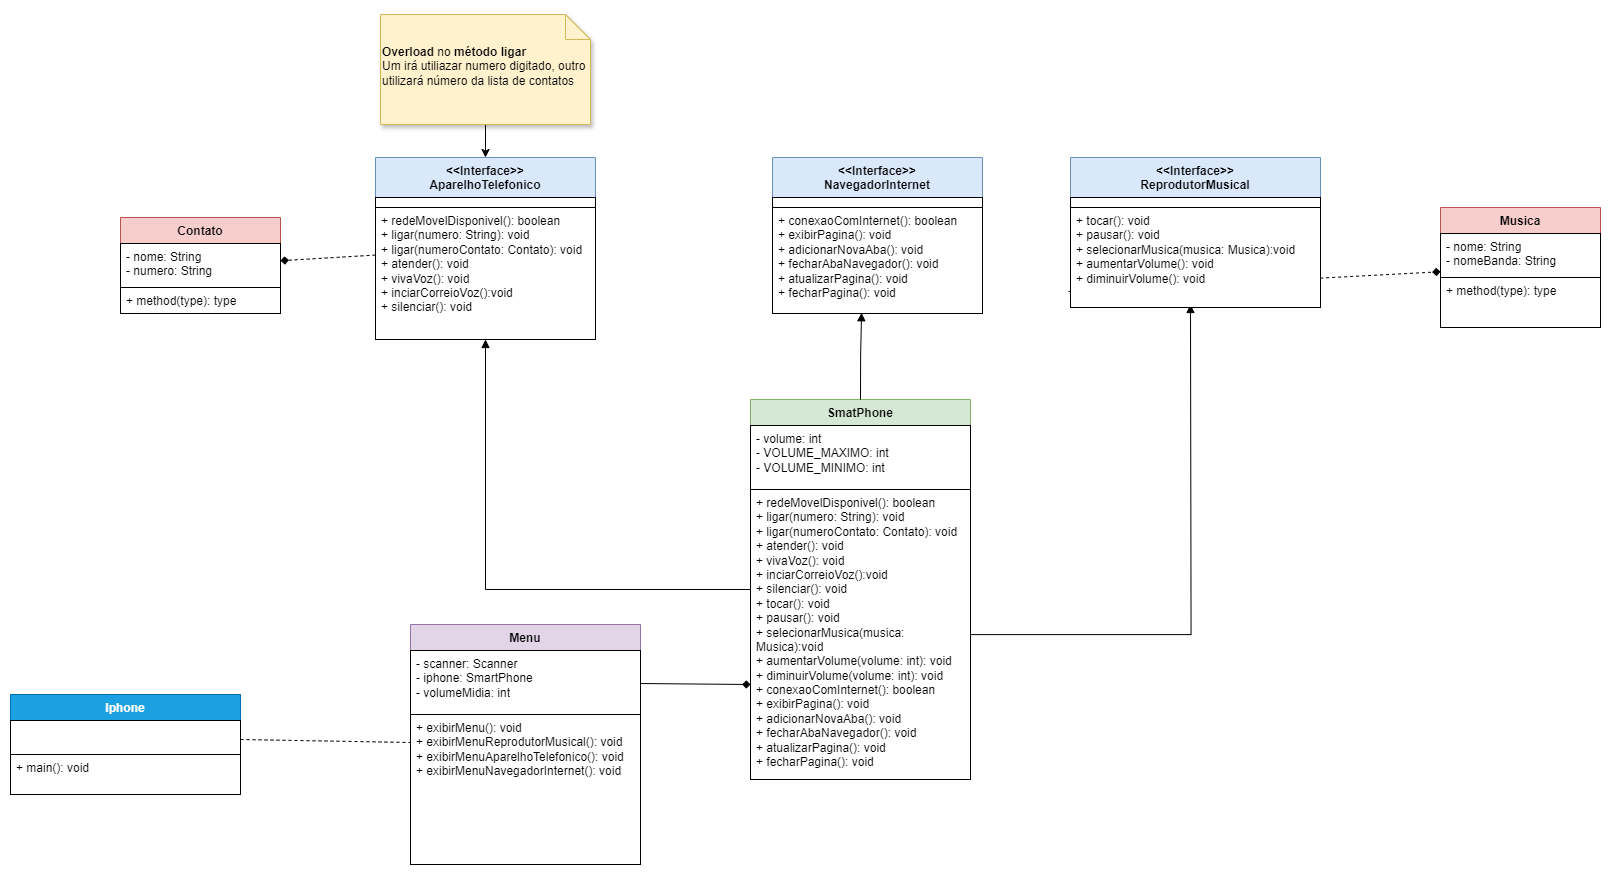

The diagram above was exported from draw.io. Its source (the exported page's mxGraphModel, read from the mxfile embedded in the PNG):
<mxGraphModel dx="2783" dy="2133" grid="1" gridSize="10" guides="1" tooltips="1" connect="1" arrows="1" fold="1" page="1" pageScale="1" pageWidth="827" pageHeight="1169" background="#ffffff" math="0" shadow="0">
  <root>
    <mxCell id="KH1nB-4OYX7l0OTfVav6-0" />
    <mxCell id="KH1nB-4OYX7l0OTfVav6-1" parent="KH1nB-4OYX7l0OTfVav6-0" />
    <mxCell id="KH1nB-4OYX7l0OTfVav6-23" style="rounded=0;orthogonalLoop=1;jettySize=auto;html=1;endArrow=block;endFill=1;strokeColor=default;edgeStyle=orthogonalEdgeStyle;" edge="1" parent="KH1nB-4OYX7l0OTfVav6-1" source="KH1nB-4OYX7l0OTfVav6-20" target="KH1nB-4OYX7l0OTfVav6-3">
      <mxGeometry relative="1" as="geometry" />
    </mxCell>
    <mxCell id="KH1nB-4OYX7l0OTfVav6-25" style="rounded=0;orthogonalLoop=1;jettySize=auto;html=1;endArrow=diamond;endFill=1;dashed=1;strokeColor=default;" edge="1" parent="KH1nB-4OYX7l0OTfVav6-1" source="KH1nB-4OYX7l0OTfVav6-3" target="KH1nB-4OYX7l0OTfVav6-13">
      <mxGeometry relative="1" as="geometry" />
    </mxCell>
    <mxCell id="KH1nB-4OYX7l0OTfVav6-26" style="edgeStyle=orthogonalEdgeStyle;rounded=0;orthogonalLoop=1;jettySize=auto;html=1;curved=1;strokeColor=default;" edge="1" parent="KH1nB-4OYX7l0OTfVav6-1" source="KH1nB-4OYX7l0OTfVav6-27" target="KH1nB-4OYX7l0OTfVav6-3">
      <mxGeometry relative="1" as="geometry" />
    </mxCell>
    <mxCell id="KH1nB-4OYX7l0OTfVav6-27" value="&lt;b&gt;Overload&lt;/b&gt; no &lt;b&gt;método ligar&lt;/b&gt;&lt;div&gt;Um irá utiliazar numero digitado, outro utilizará número da lista de contatos&lt;/div&gt;" style="shape=note2;boundedLbl=1;whiteSpace=wrap;html=1;size=25;verticalAlign=top;align=left;fillColor=#fff2cc;shadow=1;strokeColor=#d6b656;" vertex="1" parent="KH1nB-4OYX7l0OTfVav6-1">
      <mxGeometry x="-90" y="-220" width="210" height="110" as="geometry" />
    </mxCell>
    <mxCell id="KH1nB-4OYX7l0OTfVav6-28" style="rounded=0;orthogonalLoop=1;jettySize=auto;html=1;endArrow=diamond;endFill=1;dashed=1;exitX=-0.008;exitY=0.84;exitDx=0;exitDy=0;exitPerimeter=0;strokeColor=default;" edge="1" parent="KH1nB-4OYX7l0OTfVav6-1" source="KH1nB-4OYX7l0OTfVav6-8" target="KH1nB-4OYX7l0OTfVav6-16">
      <mxGeometry relative="1" as="geometry">
        <mxPoint x="314" y="390" as="sourcePoint" />
        <mxPoint x="304" y="460" as="targetPoint" />
      </mxGeometry>
    </mxCell>
    <mxCell id="KH1nB-4OYX7l0OTfVav6-29" style="rounded=0;orthogonalLoop=1;jettySize=auto;html=1;endArrow=block;endFill=1;strokeColor=default;edgeStyle=orthogonalEdgeStyle;" edge="1" parent="KH1nB-4OYX7l0OTfVav6-1" source="KH1nB-4OYX7l0OTfVav6-22">
      <mxGeometry relative="1" as="geometry">
        <mxPoint x="720" y="70" as="targetPoint" />
      </mxGeometry>
    </mxCell>
    <mxCell id="KH1nB-4OYX7l0OTfVav6-34" style="rounded=0;orthogonalLoop=1;jettySize=auto;html=1;entryX=0;entryY=0.75;entryDx=0;entryDy=0;endArrow=diamond;endFill=1;strokeColor=default;" edge="1" parent="KH1nB-4OYX7l0OTfVav6-1" source="KH1nB-4OYX7l0OTfVav6-32" target="KH1nB-4OYX7l0OTfVav6-20">
      <mxGeometry relative="1" as="geometry" />
    </mxCell>
    <mxCell id="KH1nB-4OYX7l0OTfVav6-39" style="rounded=0;orthogonalLoop=1;jettySize=auto;html=1;dashed=1;endArrow=none;endFill=0;strokeColor=default;" edge="1" parent="KH1nB-4OYX7l0OTfVav6-1" source="KH1nB-4OYX7l0OTfVav6-37" target="KH1nB-4OYX7l0OTfVav6-31">
      <mxGeometry relative="1" as="geometry" />
    </mxCell>
    <mxCell id="KH1nB-4OYX7l0OTfVav6-3" value="&lt;div&gt;&amp;lt;&amp;lt;Interface&amp;gt;&amp;gt;&lt;/div&gt;&lt;div&gt;AparelhoTelefonico&lt;/div&gt;" style="swimlane;fontStyle=1;align=center;verticalAlign=top;childLayout=stackLayout;horizontal=1;startSize=40;horizontalStack=0;resizeParent=1;resizeParentMax=0;resizeLast=0;collapsible=1;marginBottom=0;whiteSpace=wrap;html=1;strokeColor=#6c8ebf;fillColor=#dae8fc;" vertex="1" parent="KH1nB-4OYX7l0OTfVav6-1">
      <mxGeometry x="-95" y="-77" width="220" height="182" as="geometry" />
    </mxCell>
    <mxCell id="KH1nB-4OYX7l0OTfVav6-4" value="&lt;div&gt;&lt;div&gt;&lt;br&gt;&lt;/div&gt;&lt;/div&gt;" style="text;align=left;verticalAlign=top;spacingLeft=4;spacingRight=4;overflow=hidden;rotatable=0;points=[[0,0.5],[1,0.5]];portConstraint=eastwest;whiteSpace=wrap;html=1;fillColor=default;strokeColor=default;" vertex="1" parent="KH1nB-4OYX7l0OTfVav6-3">
      <mxGeometry y="40" width="220" height="10" as="geometry" />
    </mxCell>
    <mxCell id="KH1nB-4OYX7l0OTfVav6-5" value="&lt;div&gt;&lt;div&gt;+ redeMovelDisponivel(): boolean&lt;/div&gt;+ ligar(numero: String): void&lt;/div&gt;&lt;div&gt;+ ligar(numeroContato: Contato): void&lt;br&gt;&lt;div&gt;+ atender(): void&lt;/div&gt;&lt;div&gt;+ vivaVoz(): void&lt;/div&gt;&lt;div&gt;+ inciarCorreioVoz():void&lt;/div&gt;&lt;div&gt;+ silenciar(): void&lt;/div&gt;&lt;div&gt;&lt;br&gt;&lt;/div&gt;&lt;/div&gt;" style="text;align=left;verticalAlign=top;spacingLeft=4;spacingRight=4;overflow=hidden;rotatable=0;points=[[0,0.5],[1,0.5]];portConstraint=eastwest;whiteSpace=wrap;html=1;fillColor=default;strokeColor=default;" vertex="1" parent="KH1nB-4OYX7l0OTfVav6-3">
      <mxGeometry y="50" width="220" height="132" as="geometry" />
    </mxCell>
    <mxCell id="KH1nB-4OYX7l0OTfVav6-6" value="&lt;div&gt;&amp;lt;&amp;lt;Interface&amp;gt;&amp;gt;&lt;br&gt;&lt;/div&gt;ReprodutorMusical&lt;div&gt;&lt;br&gt;&lt;/div&gt;" style="swimlane;fontStyle=1;align=center;verticalAlign=top;childLayout=stackLayout;horizontal=1;startSize=40;horizontalStack=0;resizeParent=1;resizeParentMax=0;resizeLast=0;collapsible=1;marginBottom=0;whiteSpace=wrap;html=1;strokeColor=#6c8ebf;fillColor=#dae8fc;" vertex="1" parent="KH1nB-4OYX7l0OTfVav6-1">
      <mxGeometry x="600" y="-77" width="250" height="150" as="geometry">
        <mxRectangle x="250" y="150" width="140" height="60" as="alternateBounds" />
      </mxGeometry>
    </mxCell>
    <mxCell id="KH1nB-4OYX7l0OTfVav6-7" value="&lt;div&gt;&lt;div&gt;&lt;br&gt;&lt;/div&gt;&lt;/div&gt;" style="text;align=left;verticalAlign=top;spacingLeft=4;spacingRight=4;overflow=hidden;rotatable=0;points=[[0,0.5],[1,0.5]];portConstraint=eastwest;whiteSpace=wrap;html=1;fillColor=default;strokeColor=default;" vertex="1" parent="KH1nB-4OYX7l0OTfVav6-6">
      <mxGeometry y="40" width="250" height="10" as="geometry" />
    </mxCell>
    <mxCell id="KH1nB-4OYX7l0OTfVav6-8" value="+ tocar(): void&lt;div&gt;+ pausar(): void&lt;/div&gt;&lt;div&gt;+ selecionarMusica(musica: Musica):void&lt;/div&gt;&lt;div&gt;+ aumentarVolume(): void&lt;/div&gt;&lt;div&gt;+ diminuirVolume(): void&lt;/div&gt;" style="text;strokeColor=default;fillColor=default;align=left;verticalAlign=top;spacingLeft=4;spacingRight=4;overflow=hidden;rotatable=0;points=[[0,0.5],[1,0.5]];portConstraint=eastwest;whiteSpace=wrap;html=1;" vertex="1" parent="KH1nB-4OYX7l0OTfVav6-6">
      <mxGeometry y="50" width="250" height="100" as="geometry" />
    </mxCell>
    <mxCell id="KH1nB-4OYX7l0OTfVav6-20" value="SmatPhone" style="swimlane;fontStyle=1;align=center;verticalAlign=top;childLayout=stackLayout;horizontal=1;startSize=26;horizontalStack=0;resizeParent=1;resizeParentMax=0;resizeLast=0;collapsible=1;marginBottom=0;whiteSpace=wrap;html=1;strokeColor=#82b366;fillColor=#d5e8d4;" vertex="1" parent="KH1nB-4OYX7l0OTfVav6-1">
      <mxGeometry x="280" y="165" width="220" height="380" as="geometry" />
    </mxCell>
    <mxCell id="KH1nB-4OYX7l0OTfVav6-21" value="&lt;div&gt;&lt;div&gt;- volume: int&lt;/div&gt;&lt;/div&gt;&lt;div&gt;- VOLUME_MAXIMO: int&lt;/div&gt;&lt;div&gt;- VOLUME_MINIMO: int&lt;/div&gt;" style="text;strokeColor=default;fillColor=default;align=left;verticalAlign=top;spacingLeft=4;spacingRight=4;overflow=hidden;rotatable=0;points=[[0,0.5],[1,0.5]];portConstraint=eastwest;whiteSpace=wrap;html=1;" vertex="1" parent="KH1nB-4OYX7l0OTfVav6-20">
      <mxGeometry y="26" width="220" height="64" as="geometry" />
    </mxCell>
    <mxCell id="KH1nB-4OYX7l0OTfVav6-22" value="&lt;div&gt;&lt;div&gt;&lt;div&gt;&lt;div&gt;+ redeMovelDisponivel(): boolean&lt;/div&gt;+ ligar(numero: String): void&lt;/div&gt;&lt;div&gt;+ ligar(numeroContato: Contato): void&lt;br&gt;&lt;div&gt;+ atender(): void&lt;/div&gt;&lt;div&gt;+ vivaVoz(): void&lt;/div&gt;&lt;div&gt;+ inciarCorreioVoz():void&lt;/div&gt;&lt;div&gt;+ silenciar(): void&lt;/div&gt;&lt;div&gt;+ tocar(): void&lt;div&gt;+ pausar(): void&lt;/div&gt;&lt;div&gt;+ selecionarMusica(musica: Musica):void&lt;/div&gt;&lt;div&gt;+ aumentarVolume(volume: int): void&lt;/div&gt;&lt;div&gt;+ diminuirVolume(volume: int): void&lt;/div&gt;&lt;/div&gt;&lt;/div&gt;&lt;/div&gt;&lt;/div&gt;&lt;div&gt;+ conexaoComInternet(): boolean&lt;div&gt;+ exibirPagina(): void&lt;/div&gt;&lt;div&gt;+ adicionarNovaAba(): void&lt;/div&gt;&lt;div&gt;+ fecharAbaNavegador(): void&lt;/div&gt;&lt;div&gt;+ atualizarPagina(): void&lt;/div&gt;&lt;div&gt;+ fecharPagina(): void&lt;/div&gt;&lt;/div&gt;" style="text;strokeColor=default;fillColor=default;align=left;verticalAlign=top;spacingLeft=4;spacingRight=4;overflow=hidden;rotatable=0;points=[[0,0.5],[1,0.5]];portConstraint=eastwest;whiteSpace=wrap;html=1;" vertex="1" parent="KH1nB-4OYX7l0OTfVav6-20">
      <mxGeometry y="90" width="220" height="290" as="geometry" />
    </mxCell>
    <mxCell id="KH1nB-4OYX7l0OTfVav6-16" value="Musica" style="swimlane;fontStyle=1;align=center;verticalAlign=top;childLayout=stackLayout;horizontal=1;startSize=26;horizontalStack=0;resizeParent=1;resizeParentMax=0;resizeLast=0;collapsible=1;marginBottom=0;whiteSpace=wrap;html=1;strokeColor=#b85450;fillColor=#f8cecc;" vertex="1" parent="KH1nB-4OYX7l0OTfVav6-1">
      <mxGeometry x="970" y="-27" width="160" height="120" as="geometry" />
    </mxCell>
    <mxCell id="KH1nB-4OYX7l0OTfVav6-17" value="- nome: String&lt;div&gt;- nomeBanda: String&lt;br&gt;&lt;div&gt;&lt;br&gt;&lt;/div&gt;&lt;/div&gt;" style="text;strokeColor=default;fillColor=default;align=left;verticalAlign=top;spacingLeft=4;spacingRight=4;overflow=hidden;rotatable=0;points=[[0,0.5],[1,0.5]];portConstraint=eastwest;whiteSpace=wrap;html=1;" vertex="1" parent="KH1nB-4OYX7l0OTfVav6-16">
      <mxGeometry y="26" width="160" height="44" as="geometry" />
    </mxCell>
    <mxCell id="KH1nB-4OYX7l0OTfVav6-18" value="+ method(type): type" style="text;strokeColor=default;fillColor=default;align=left;verticalAlign=top;spacingLeft=4;spacingRight=4;overflow=hidden;rotatable=0;points=[[0,0.5],[1,0.5]];portConstraint=eastwest;whiteSpace=wrap;html=1;" vertex="1" parent="KH1nB-4OYX7l0OTfVav6-16">
      <mxGeometry y="70" width="160" height="50" as="geometry" />
    </mxCell>
    <mxCell id="KH1nB-4OYX7l0OTfVav6-13" value="Contato" style="swimlane;fontStyle=1;align=center;verticalAlign=top;childLayout=stackLayout;horizontal=1;startSize=26;horizontalStack=0;resizeParent=1;resizeParentMax=0;resizeLast=0;collapsible=1;marginBottom=0;whiteSpace=wrap;html=1;strokeColor=#b85450;fillColor=#f8cecc;" vertex="1" parent="KH1nB-4OYX7l0OTfVav6-1">
      <mxGeometry x="-350" y="-17" width="160" height="96" as="geometry" />
    </mxCell>
    <mxCell id="KH1nB-4OYX7l0OTfVav6-14" value="- nome: String&lt;br&gt;- numero: String" style="text;align=left;verticalAlign=top;spacingLeft=4;spacingRight=4;overflow=hidden;rotatable=0;points=[[0,0.5],[1,0.5]];portConstraint=eastwest;whiteSpace=wrap;html=1;fillColor=default;strokeColor=default;" vertex="1" parent="KH1nB-4OYX7l0OTfVav6-13">
      <mxGeometry y="26" width="160" height="44" as="geometry" />
    </mxCell>
    <mxCell id="KH1nB-4OYX7l0OTfVav6-15" value="+ method(type): type" style="text;strokeColor=default;fillColor=default;align=left;verticalAlign=top;spacingLeft=4;spacingRight=4;overflow=hidden;rotatable=0;points=[[0,0.5],[1,0.5]];portConstraint=eastwest;whiteSpace=wrap;html=1;" vertex="1" parent="KH1nB-4OYX7l0OTfVav6-13">
      <mxGeometry y="70" width="160" height="26" as="geometry" />
    </mxCell>
    <mxCell id="KH1nB-4OYX7l0OTfVav6-31" value="Menu" style="swimlane;fontStyle=1;align=center;verticalAlign=top;childLayout=stackLayout;horizontal=1;startSize=26;horizontalStack=0;resizeParent=1;resizeParentMax=0;resizeLast=0;collapsible=1;marginBottom=0;whiteSpace=wrap;html=1;strokeColor=#9673a6;fillColor=#e1d5e7;" vertex="1" parent="KH1nB-4OYX7l0OTfVav6-1">
      <mxGeometry x="-60" y="390" width="230" height="240" as="geometry" />
    </mxCell>
    <mxCell id="KH1nB-4OYX7l0OTfVav6-32" value="- scanner: Scanner&lt;div&gt;- iphone: SmartPhone&lt;/div&gt;&lt;div&gt;- volumeMidia: int&lt;/div&gt;" style="text;align=left;verticalAlign=top;spacingLeft=4;spacingRight=4;overflow=hidden;rotatable=0;points=[[0,0.5],[1,0.5]];portConstraint=eastwest;whiteSpace=wrap;html=1;fillColor=default;strokeColor=default;" vertex="1" parent="KH1nB-4OYX7l0OTfVav6-31">
      <mxGeometry y="26" width="230" height="64" as="geometry" />
    </mxCell>
    <mxCell id="KH1nB-4OYX7l0OTfVav6-33" value="+ exibirMenu(): void&lt;div&gt;+ exibirMenuReprodutorMusical(): void&lt;/div&gt;&lt;div&gt;+ exibirMenuAparelhoTelefonico(): void&lt;/div&gt;&lt;div&gt;+ exibirMenuNavegadorInternet(): void&lt;/div&gt;" style="text;strokeColor=default;fillColor=default;align=left;verticalAlign=top;spacingLeft=4;spacingRight=4;overflow=hidden;rotatable=0;points=[[0,0.5],[1,0.5]];portConstraint=eastwest;whiteSpace=wrap;html=1;" vertex="1" parent="KH1nB-4OYX7l0OTfVav6-31">
      <mxGeometry y="90" width="230" height="150" as="geometry" />
    </mxCell>
    <mxCell id="KH1nB-4OYX7l0OTfVav6-36" value="Iphone" style="swimlane;fontStyle=1;align=center;verticalAlign=top;childLayout=stackLayout;horizontal=1;startSize=26;horizontalStack=0;resizeParent=1;resizeParentMax=0;resizeLast=0;collapsible=1;marginBottom=0;whiteSpace=wrap;html=1;strokeColor=#006EAF;fillColor=#1ba1e2;fontColor=#ffffff;" vertex="1" parent="KH1nB-4OYX7l0OTfVav6-1">
      <mxGeometry x="-460" y="460" width="230" height="100" as="geometry" />
    </mxCell>
    <mxCell id="KH1nB-4OYX7l0OTfVav6-37" value="" style="text;align=left;verticalAlign=top;spacingLeft=4;spacingRight=4;overflow=hidden;rotatable=0;points=[[0,0.5],[1,0.5]];portConstraint=eastwest;whiteSpace=wrap;html=1;fillColor=default;strokeColor=default;" vertex="1" parent="KH1nB-4OYX7l0OTfVav6-36">
      <mxGeometry y="26" width="230" height="34" as="geometry" />
    </mxCell>
    <mxCell id="KH1nB-4OYX7l0OTfVav6-38" value="+ main(): void" style="text;strokeColor=default;fillColor=default;align=left;verticalAlign=top;spacingLeft=4;spacingRight=4;overflow=hidden;rotatable=0;points=[[0,0.5],[1,0.5]];portConstraint=eastwest;whiteSpace=wrap;html=1;" vertex="1" parent="KH1nB-4OYX7l0OTfVav6-36">
      <mxGeometry y="60" width="230" height="40" as="geometry" />
    </mxCell>
    <mxCell id="1FkNbjmkiqoAqaacAj_b-0" value="&lt;div&gt;&amp;lt;&amp;lt;Interface&amp;gt;&amp;gt;&lt;br&gt;NavegadorInternet&lt;/div&gt;" style="swimlane;fontStyle=1;align=center;verticalAlign=top;childLayout=stackLayout;horizontal=1;startSize=40;horizontalStack=0;resizeParent=1;resizeParentMax=0;resizeLast=0;collapsible=1;marginBottom=0;whiteSpace=wrap;html=1;strokeColor=#6c8ebf;fillColor=#dae8fc;" vertex="1" parent="KH1nB-4OYX7l0OTfVav6-1">
      <mxGeometry x="302" y="-77" width="210" height="156" as="geometry" />
    </mxCell>
    <mxCell id="1FkNbjmkiqoAqaacAj_b-1" value="&lt;div&gt;&lt;div&gt;&lt;br&gt;&lt;/div&gt;&lt;/div&gt;" style="text;align=left;verticalAlign=top;spacingLeft=4;spacingRight=4;overflow=hidden;rotatable=0;points=[[0,0.5],[1,0.5]];portConstraint=eastwest;whiteSpace=wrap;html=1;fillColor=default;strokeColor=default;" vertex="1" parent="1FkNbjmkiqoAqaacAj_b-0">
      <mxGeometry y="40" width="210" height="10" as="geometry" />
    </mxCell>
    <mxCell id="1FkNbjmkiqoAqaacAj_b-2" value="+ conexaoComInternet(): boolean&lt;div&gt;+ exibirPagina(): void&lt;/div&gt;&lt;div&gt;+ adicionarNovaAba(): void&lt;/div&gt;&lt;div&gt;+ fecharAbaNavegador(): void&lt;/div&gt;&lt;div&gt;+ atualizarPagina(): void&lt;/div&gt;&lt;div&gt;+ fecharPagina(): void&lt;/div&gt;" style="text;strokeColor=default;fillColor=default;align=left;verticalAlign=top;spacingLeft=4;spacingRight=4;overflow=hidden;rotatable=0;points=[[0,0.5],[1,0.5]];portConstraint=eastwest;whiteSpace=wrap;html=1;" vertex="1" parent="1FkNbjmkiqoAqaacAj_b-0">
      <mxGeometry y="50" width="210" height="106" as="geometry" />
    </mxCell>
    <mxCell id="1FkNbjmkiqoAqaacAj_b-3" style="rounded=0;orthogonalLoop=1;jettySize=auto;html=1;exitX=0.5;exitY=0;exitDx=0;exitDy=0;entryX=0.424;entryY=0.993;entryDx=0;entryDy=0;entryPerimeter=0;endArrow=block;endFill=1;strokeColor=default;edgeStyle=orthogonalEdgeStyle;" edge="1" parent="KH1nB-4OYX7l0OTfVav6-1" source="KH1nB-4OYX7l0OTfVav6-20" target="1FkNbjmkiqoAqaacAj_b-2">
      <mxGeometry relative="1" as="geometry" />
    </mxCell>
  </root>
</mxGraphModel>